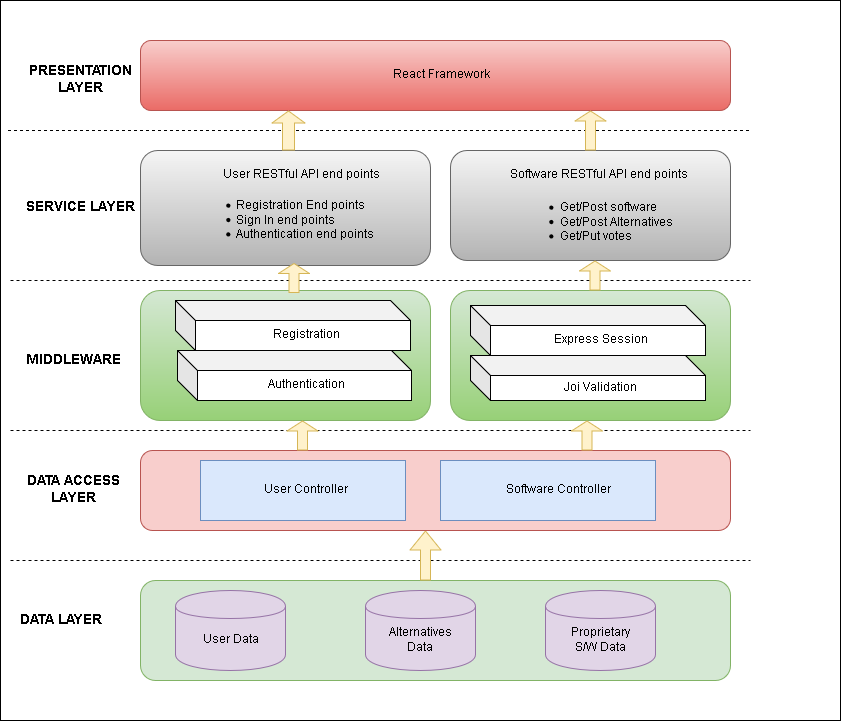

The diagram above was exported from draw.io. Its source (the exported page's mxGraphModel, read from the mxfile embedded in the PNG):
<mxGraphModel dx="840" dy="520" grid="1" gridSize="10" guides="1" tooltips="1" connect="1" arrows="1" fold="1" page="1" pageScale="1" pageWidth="850" pageHeight="1100" math="0" shadow="0">
  <root>
    <mxCell id="0" />
    <mxCell id="1" parent="0" />
    <mxCell id="1wmHG2Q2MO09L1F5j5a0-55" value="" style="rounded=0;whiteSpace=wrap;html=1;" vertex="1" parent="1">
      <mxGeometry y="320" width="840" height="720" as="geometry" />
    </mxCell>
    <mxCell id="1wmHG2Q2MO09L1F5j5a0-12" value="" style="rounded=1;whiteSpace=wrap;html=1;fillColor=#d5e8d4;strokeColor=#82b366;" vertex="1" parent="1">
      <mxGeometry x="140" y="900" width="590" height="100" as="geometry" />
    </mxCell>
    <mxCell id="1wmHG2Q2MO09L1F5j5a0-1" value="" style="endArrow=none;dashed=1;html=1;" edge="1" parent="1">
      <mxGeometry width="50" height="50" relative="1" as="geometry">
        <mxPoint x="7.5" y="450" as="sourcePoint" />
        <mxPoint x="750" y="450" as="targetPoint" />
      </mxGeometry>
    </mxCell>
    <mxCell id="1wmHG2Q2MO09L1F5j5a0-2" value="" style="endArrow=none;dashed=1;html=1;" edge="1" parent="1">
      <mxGeometry width="50" height="50" relative="1" as="geometry">
        <mxPoint x="10" y="600" as="sourcePoint" />
        <mxPoint x="750" y="600" as="targetPoint" />
      </mxGeometry>
    </mxCell>
    <mxCell id="1wmHG2Q2MO09L1F5j5a0-3" value="" style="endArrow=none;dashed=1;html=1;" edge="1" parent="1">
      <mxGeometry width="50" height="50" relative="1" as="geometry">
        <mxPoint x="10" y="880" as="sourcePoint" />
        <mxPoint x="750" y="880" as="targetPoint" />
      </mxGeometry>
    </mxCell>
    <mxCell id="1wmHG2Q2MO09L1F5j5a0-4" value="&lt;div style=&quot;font-size: 14px&quot; align=&quot;center&quot;&gt;&lt;font style=&quot;font-size: 14px&quot;&gt;&lt;b&gt;DATA LAYER&lt;/b&gt;&lt;/font&gt;&lt;/div&gt;" style="text;html=1;align=center;verticalAlign=middle;whiteSpace=wrap;rounded=0;" vertex="1" parent="1">
      <mxGeometry y="930" width="120" height="20" as="geometry" />
    </mxCell>
    <mxCell id="1wmHG2Q2MO09L1F5j5a0-5" value="" style="shape=cylinder;whiteSpace=wrap;html=1;boundedLbl=1;backgroundOutline=1;fillColor=#e1d5e7;strokeColor=#9673a6;" vertex="1" parent="1">
      <mxGeometry x="175" y="910" width="110" height="80" as="geometry" />
    </mxCell>
    <mxCell id="1wmHG2Q2MO09L1F5j5a0-6" value="" style="shape=cylinder;whiteSpace=wrap;html=1;boundedLbl=1;backgroundOutline=1;fillColor=#e1d5e7;strokeColor=#9673a6;" vertex="1" parent="1">
      <mxGeometry x="365" y="910" width="110" height="80" as="geometry" />
    </mxCell>
    <mxCell id="1wmHG2Q2MO09L1F5j5a0-7" value="" style="shape=cylinder;whiteSpace=wrap;html=1;boundedLbl=1;backgroundOutline=1;fillColor=#e1d5e7;strokeColor=#9673a6;" vertex="1" parent="1">
      <mxGeometry x="545" y="910" width="110" height="80" as="geometry" />
    </mxCell>
    <mxCell id="1wmHG2Q2MO09L1F5j5a0-9" value="&lt;div&gt;User Data&lt;/div&gt;" style="text;html=1;strokeColor=none;fillColor=none;align=center;verticalAlign=middle;whiteSpace=wrap;rounded=0;" vertex="1" parent="1">
      <mxGeometry x="190" y="950" width="80" height="20" as="geometry" />
    </mxCell>
    <mxCell id="1wmHG2Q2MO09L1F5j5a0-10" value="Alternatives Data" style="text;html=1;strokeColor=none;fillColor=none;align=center;verticalAlign=middle;whiteSpace=wrap;rounded=0;" vertex="1" parent="1">
      <mxGeometry x="380" y="950" width="80" height="20" as="geometry" />
    </mxCell>
    <mxCell id="1wmHG2Q2MO09L1F5j5a0-11" value="Proprietary S/W Data" style="text;html=1;strokeColor=none;fillColor=none;align=center;verticalAlign=middle;whiteSpace=wrap;rounded=0;" vertex="1" parent="1">
      <mxGeometry x="560" y="950" width="80" height="20" as="geometry" />
    </mxCell>
    <mxCell id="1wmHG2Q2MO09L1F5j5a0-13" value="" style="shape=flexArrow;endArrow=classic;html=1;fillColor=#fff2cc;strokeColor=#d6b656;" edge="1" parent="1">
      <mxGeometry width="50" height="50" relative="1" as="geometry">
        <mxPoint x="425" y="900" as="sourcePoint" />
        <mxPoint x="425" y="850" as="targetPoint" />
      </mxGeometry>
    </mxCell>
    <mxCell id="1wmHG2Q2MO09L1F5j5a0-14" value="&lt;div&gt;&lt;font style=&quot;font-size: 14px&quot;&gt;&lt;b&gt;DATA ACCESS&lt;/b&gt;&lt;/font&gt;&lt;/div&gt;&lt;div&gt;&lt;font style=&quot;font-size: 14px&quot;&gt;&lt;b&gt; LAYER&lt;/b&gt;&lt;/font&gt;&lt;/div&gt;" style="text;html=1;strokeColor=none;fillColor=none;align=center;verticalAlign=middle;whiteSpace=wrap;rounded=0;" vertex="1" parent="1">
      <mxGeometry y="800" width="145" height="20" as="geometry" />
    </mxCell>
    <mxCell id="1wmHG2Q2MO09L1F5j5a0-17" value="" style="rounded=1;whiteSpace=wrap;html=1;fillColor=#f8cecc;strokeColor=#b85450;" vertex="1" parent="1">
      <mxGeometry x="140" y="770" width="590" height="80" as="geometry" />
    </mxCell>
    <mxCell id="1wmHG2Q2MO09L1F5j5a0-19" value="" style="endArrow=none;dashed=1;html=1;" edge="1" parent="1">
      <mxGeometry width="50" height="50" relative="1" as="geometry">
        <mxPoint x="10" y="750" as="sourcePoint" />
        <mxPoint x="750" y="750" as="targetPoint" />
      </mxGeometry>
    </mxCell>
    <mxCell id="1wmHG2Q2MO09L1F5j5a0-20" value="" style="rounded=0;whiteSpace=wrap;html=1;fillColor=#dae8fc;strokeColor=#6c8ebf;" vertex="1" parent="1">
      <mxGeometry x="200" y="780" width="205" height="60" as="geometry" />
    </mxCell>
    <mxCell id="1wmHG2Q2MO09L1F5j5a0-21" value="" style="rounded=0;whiteSpace=wrap;html=1;fillColor=#dae8fc;strokeColor=#6c8ebf;" vertex="1" parent="1">
      <mxGeometry x="440" y="780" width="215" height="60" as="geometry" />
    </mxCell>
    <mxCell id="1wmHG2Q2MO09L1F5j5a0-22" value="User Controller" style="text;html=1;strokeColor=none;fillColor=none;align=center;verticalAlign=middle;whiteSpace=wrap;rounded=0;" vertex="1" parent="1">
      <mxGeometry x="240" y="800" width="130" height="20" as="geometry" />
    </mxCell>
    <mxCell id="1wmHG2Q2MO09L1F5j5a0-23" value="Software Controller" style="text;html=1;strokeColor=none;fillColor=none;align=center;verticalAlign=middle;whiteSpace=wrap;rounded=0;" vertex="1" parent="1">
      <mxGeometry x="475" y="800" width="165" height="20" as="geometry" />
    </mxCell>
    <mxCell id="1wmHG2Q2MO09L1F5j5a0-24" value="&lt;div&gt;&lt;font size=&quot;1&quot;&gt;&lt;b style=&quot;font-size: 14px&quot;&gt;MIDDLEWARE&lt;/b&gt;&lt;/font&gt;&lt;br&gt;&lt;font style=&quot;font-size: 14px&quot;&gt;&lt;/font&gt;&lt;/div&gt;" style="text;html=1;strokeColor=none;fillColor=none;align=center;verticalAlign=middle;whiteSpace=wrap;rounded=0;" vertex="1" parent="1">
      <mxGeometry x="7.5" y="655" width="130" height="50" as="geometry" />
    </mxCell>
    <mxCell id="1wmHG2Q2MO09L1F5j5a0-26" value="" style="rounded=1;whiteSpace=wrap;html=1;fillColor=#d5e8d4;strokeColor=#82b366;gradientColor=#97d077;" vertex="1" parent="1">
      <mxGeometry x="140" y="610" width="290" height="130" as="geometry" />
    </mxCell>
    <mxCell id="1wmHG2Q2MO09L1F5j5a0-27" value="" style="rounded=1;whiteSpace=wrap;html=1;fillColor=#d5e8d4;strokeColor=#82b366;gradientColor=#97d077;" vertex="1" parent="1">
      <mxGeometry x="450" y="610" width="280" height="130" as="geometry" />
    </mxCell>
    <mxCell id="1wmHG2Q2MO09L1F5j5a0-29" value="" style="shape=cube;whiteSpace=wrap;html=1;boundedLbl=1;backgroundOutline=1;darkOpacity=0.05;darkOpacity2=0.1;" vertex="1" parent="1">
      <mxGeometry x="175" y="620" width="235" height="50" as="geometry" />
    </mxCell>
    <mxCell id="1wmHG2Q2MO09L1F5j5a0-30" value="" style="shape=cube;whiteSpace=wrap;html=1;boundedLbl=1;backgroundOutline=1;darkOpacity=0.05;darkOpacity2=0.1;" vertex="1" parent="1">
      <mxGeometry x="470" y="675" width="235" height="45" as="geometry" />
    </mxCell>
    <mxCell id="1wmHG2Q2MO09L1F5j5a0-31" value="" style="shape=cube;whiteSpace=wrap;html=1;boundedLbl=1;backgroundOutline=1;darkOpacity=0.05;darkOpacity2=0.1;" vertex="1" parent="1">
      <mxGeometry x="470" y="625" width="235" height="50" as="geometry" />
    </mxCell>
    <mxCell id="1wmHG2Q2MO09L1F5j5a0-32" value="" style="shape=cube;whiteSpace=wrap;html=1;boundedLbl=1;backgroundOutline=1;darkOpacity=0.05;darkOpacity2=0.1;" vertex="1" parent="1">
      <mxGeometry x="177" y="670" width="234" height="50" as="geometry" />
    </mxCell>
    <mxCell id="1wmHG2Q2MO09L1F5j5a0-33" value="Registration" style="text;html=1;strokeColor=none;fillColor=none;align=center;verticalAlign=middle;whiteSpace=wrap;rounded=0;" vertex="1" parent="1">
      <mxGeometry x="220" y="645" width="170" height="20" as="geometry" />
    </mxCell>
    <mxCell id="1wmHG2Q2MO09L1F5j5a0-34" value="Authentication" style="text;html=1;strokeColor=none;fillColor=none;align=center;verticalAlign=middle;whiteSpace=wrap;rounded=0;" vertex="1" parent="1">
      <mxGeometry x="220" y="695" width="170" height="20" as="geometry" />
    </mxCell>
    <mxCell id="1wmHG2Q2MO09L1F5j5a0-36" value="Express Session" style="text;html=1;strokeColor=none;fillColor=none;align=center;verticalAlign=middle;whiteSpace=wrap;rounded=0;" vertex="1" parent="1">
      <mxGeometry x="515" y="650" width="170" height="20" as="geometry" />
    </mxCell>
    <mxCell id="1wmHG2Q2MO09L1F5j5a0-37" value="Joi Validation" style="text;html=1;strokeColor=none;fillColor=none;align=center;verticalAlign=middle;whiteSpace=wrap;rounded=0;" vertex="1" parent="1">
      <mxGeometry x="515" y="697.5" width="170" height="20" as="geometry" />
    </mxCell>
    <mxCell id="1wmHG2Q2MO09L1F5j5a0-38" value="" style="shape=flexArrow;endArrow=classic;html=1;fillColor=#fff2cc;strokeColor=#d6b656;width=10;endSize=3;" edge="1" parent="1">
      <mxGeometry width="50" height="50" relative="1" as="geometry">
        <mxPoint x="302" y="770" as="sourcePoint" />
        <mxPoint x="302" y="740" as="targetPoint" />
      </mxGeometry>
    </mxCell>
    <mxCell id="1wmHG2Q2MO09L1F5j5a0-39" value="" style="shape=flexArrow;endArrow=classic;html=1;fillColor=#fff2cc;strokeColor=#d6b656;width=10;endSize=3;" edge="1" parent="1">
      <mxGeometry width="50" height="50" relative="1" as="geometry">
        <mxPoint x="586.5" y="770" as="sourcePoint" />
        <mxPoint x="586.5" y="740" as="targetPoint" />
      </mxGeometry>
    </mxCell>
    <mxCell id="1wmHG2Q2MO09L1F5j5a0-40" value="&lt;font style=&quot;font-size: 14px&quot;&gt;&lt;b&gt;SERVICE LAYER&lt;/b&gt;&lt;/font&gt;" style="text;html=1;strokeColor=none;fillColor=none;align=center;verticalAlign=middle;whiteSpace=wrap;rounded=0;" vertex="1" parent="1">
      <mxGeometry x="20" y="517.5" width="120" height="20" as="geometry" />
    </mxCell>
    <mxCell id="1wmHG2Q2MO09L1F5j5a0-41" value="" style="rounded=1;whiteSpace=wrap;html=1;gradientColor=#b3b3b3;fillColor=#f5f5f5;strokeColor=#666666;" vertex="1" parent="1">
      <mxGeometry x="140" y="470" width="290" height="115" as="geometry" />
    </mxCell>
    <mxCell id="1wmHG2Q2MO09L1F5j5a0-42" value="" style="rounded=1;whiteSpace=wrap;html=1;gradientColor=#b3b3b3;fillColor=#f5f5f5;strokeColor=#666666;" vertex="1" parent="1">
      <mxGeometry x="450" y="470" width="280" height="110" as="geometry" />
    </mxCell>
    <mxCell id="1wmHG2Q2MO09L1F5j5a0-43" value="User RESTful API end points" style="text;html=1;strokeColor=none;fillColor=none;align=center;verticalAlign=middle;whiteSpace=wrap;rounded=0;" vertex="1" parent="1">
      <mxGeometry x="187.5" y="485" width="225" height="20" as="geometry" />
    </mxCell>
    <mxCell id="1wmHG2Q2MO09L1F5j5a0-44" value="Software RESTful API end points" style="text;html=1;strokeColor=none;fillColor=none;align=center;verticalAlign=middle;whiteSpace=wrap;rounded=0;" vertex="1" parent="1">
      <mxGeometry x="485" y="485" width="225" height="20" as="geometry" />
    </mxCell>
    <mxCell id="1wmHG2Q2MO09L1F5j5a0-45" value="&lt;div align=&quot;right&quot;&gt;&lt;ul&gt;&lt;li&gt;&lt;div align=&quot;left&quot;&gt;Registration End points&lt;/div&gt;&lt;/li&gt;&lt;li&gt;&lt;div align=&quot;left&quot;&gt;Sign In end points&lt;/div&gt;&lt;/li&gt;&lt;li&gt;&lt;div align=&quot;left&quot;&gt;Authentication end points&lt;br&gt;&lt;/div&gt;&lt;div align=&quot;left&quot;&gt;&lt;br&gt;&lt;/div&gt;&lt;/li&gt;&lt;/ul&gt;&lt;/div&gt;" style="text;html=1;strokeColor=none;fillColor=none;align=center;verticalAlign=middle;whiteSpace=wrap;rounded=0;" vertex="1" parent="1">
      <mxGeometry x="160" y="520" width="250" height="55" as="geometry" />
    </mxCell>
    <mxCell id="1wmHG2Q2MO09L1F5j5a0-46" value="&lt;div align=&quot;left&quot;&gt;&lt;ul&gt;&lt;li&gt;Get/Post software&lt;/li&gt;&lt;li&gt;Get/Post Alternatives&lt;/li&gt;&lt;li&gt;Get/Put votes&lt;/li&gt;&lt;/ul&gt;&lt;/div&gt;" style="text;html=1;strokeColor=none;fillColor=none;align=center;verticalAlign=middle;whiteSpace=wrap;rounded=0;" vertex="1" parent="1">
      <mxGeometry x="470" y="510" width="250" height="65" as="geometry" />
    </mxCell>
    <mxCell id="1wmHG2Q2MO09L1F5j5a0-47" value="" style="shape=flexArrow;endArrow=classic;html=1;fillColor=#fff2cc;strokeColor=#d6b656;width=10;endSize=3;" edge="1" parent="1">
      <mxGeometry width="50" height="50" relative="1" as="geometry">
        <mxPoint x="293.5" y="612.5" as="sourcePoint" />
        <mxPoint x="293.5" y="582.5" as="targetPoint" />
      </mxGeometry>
    </mxCell>
    <mxCell id="1wmHG2Q2MO09L1F5j5a0-48" value="" style="shape=flexArrow;endArrow=classic;html=1;fillColor=#fff2cc;strokeColor=#d6b656;width=10;endSize=3;" edge="1" parent="1">
      <mxGeometry width="50" height="50" relative="1" as="geometry">
        <mxPoint x="594.5" y="610" as="sourcePoint" />
        <mxPoint x="594.5" y="580" as="targetPoint" />
      </mxGeometry>
    </mxCell>
    <mxCell id="1wmHG2Q2MO09L1F5j5a0-49" value="&lt;div&gt;&lt;font style=&quot;font-size: 14px&quot;&gt;&lt;b&gt;PRESENTATION&lt;/b&gt;&lt;/font&gt;&lt;/div&gt;&lt;div&gt;&lt;font style=&quot;font-size: 14px&quot;&gt;&lt;b style=&quot;font-size: 14px&quot;&gt;LAYER&lt;/b&gt;&lt;/font&gt;&lt;/div&gt;" style="text;html=1;strokeColor=none;fillColor=none;align=center;verticalAlign=middle;whiteSpace=wrap;rounded=0;" vertex="1" parent="1">
      <mxGeometry y="390" width="160" height="20" as="geometry" />
    </mxCell>
    <mxCell id="1wmHG2Q2MO09L1F5j5a0-50" value="" style="rounded=1;whiteSpace=wrap;html=1;gradientColor=#ea6b66;fillColor=#f8cecc;strokeColor=#b85450;" vertex="1" parent="1">
      <mxGeometry x="140" y="360" width="590" height="70" as="geometry" />
    </mxCell>
    <mxCell id="1wmHG2Q2MO09L1F5j5a0-51" value="" style="shape=flexArrow;endArrow=classic;html=1;fillColor=#fff2cc;strokeColor=#d6b656;width=12;endSize=3.67;" edge="1" parent="1">
      <mxGeometry width="50" height="50" relative="1" as="geometry">
        <mxPoint x="288" y="470" as="sourcePoint" />
        <mxPoint x="288" y="430" as="targetPoint" />
      </mxGeometry>
    </mxCell>
    <mxCell id="1wmHG2Q2MO09L1F5j5a0-53" value="" style="shape=flexArrow;endArrow=classic;html=1;fillColor=#fff2cc;strokeColor=#d6b656;width=10;endSize=3;exitX=0.5;exitY=0;exitDx=0;exitDy=0;" edge="1" parent="1">
      <mxGeometry width="50" height="50" relative="1" as="geometry">
        <mxPoint x="590" y="470" as="sourcePoint" />
        <mxPoint x="590" y="430" as="targetPoint" />
      </mxGeometry>
    </mxCell>
    <mxCell id="1wmHG2Q2MO09L1F5j5a0-54" value="React Framework" style="text;html=1;strokeColor=none;fillColor=none;align=center;verticalAlign=middle;whiteSpace=wrap;rounded=0;" vertex="1" parent="1">
      <mxGeometry x="180" y="385" width="520" height="20" as="geometry" />
    </mxCell>
  </root>
</mxGraphModel>